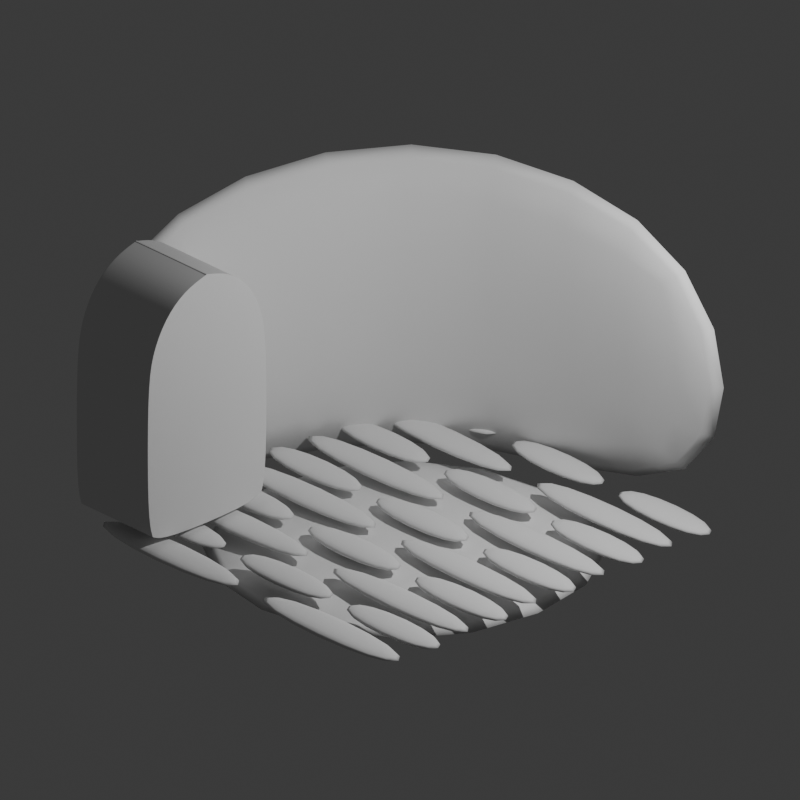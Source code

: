 # Source: Tiny_tings_-_kitchen2.blend  (saved by Blender 4.0.36; exported with 4.5.12 LTS)
import bpy
from mathutils import Matrix  # noqa: F401  (used for matrix-valued properties, if any)

bpy.ops.wm.read_factory_settings(use_empty=True)
scene = bpy.context.scene
scene.name = 'Scene'

# ---- collections
col_collection = bpy.data.collections.new('Collection'); scene.collection.children.link(col_collection)

# ---- world
world_world = bpy.data.worlds.new('World'); scene.world = world_world
world_world.use_nodes = True; world_world.node_tree.nodes.clear()
_N = world_world.node_tree.nodes; _L = world_world.node_tree.links
n0 = _N.new('ShaderNodeOutputWorld'); n0.name = 'World Output'; n0.location = (300, 300)
n1 = _N.new('ShaderNodeBackground'); n1.name = 'Background'; n1.location = (10, 300)
n1.inputs[0].default_value = (0.05088, 0.05088, 0.05088, 1.0)
_L.new(n1.outputs[0], n0.inputs[0])
n0.is_active_output = True
world_world.color = (0.05088, 0.05088, 0.05088)
world_world.use_sun_shadow = False
world_world.sun_shadow_jitter_overblur = 0.0

# ---- cameras
cam_camera = bpy.data.cameras.new('Camera')
cam_camera.type = 'ORTHO'
cam_camera.clip_end = 100.0
cam_camera.ortho_scale = 7.714

# ---- lights
light_light = bpy.data.lights.new('Light', 'POINT')
light_light.transmission_factor = 0.0
light_light.use_soft_falloff = False
light_light.energy = 1000.0
light_light.shadow_soft_size = 0.1
light_light.shadow_maximum_resolution = 0.006
light_light.use_absolute_resolution = True

# ---- meshes
me_cube_001 = bpy.data.meshes.new('Cube.001')
me_cube_001.from_pydata([(-1.2, -1.0, -1.0), (-1.2, -1.0, 1.0), (-1.2, 1.2, -1.0), (-1.2, 1.2, 1.0), (1.0, 1.2, -1.0), (1.0, 1.2, 1.0), (-1.0, -1.0, -1.0), (-1.0, -1.0, 1.0), (-1.0, 1.0, -1.0), (-1.0, 1.0, 1.0), (1.0, 1.0, -1.0), (1.0, 1.0, 1.0)], [], [(0, 1, 3, 2), (2, 3, 5, 4), (6, 8, 9, 7), (8, 10, 11, 9), (0, 2, 8, 6), (1, 0, 6, 7), (3, 1, 7, 9), (2, 4, 10, 8), (5, 3, 9, 11), (4, 5, 11, 10)])
me_cube_001.polygons.foreach_set('use_smooth', [True] * 10)
_uv = me_cube_001.uv_layers.new(name='UVMap')
_uv.uv.foreach_set('vector', [0.375, 0.0, 0.625, 0.0, 0.625, 0.25, 0.375, 0.25, 0.375, 0.25, 0.625, 0.25, 0.625, 0.5, 0.375, 0.5, 0.375, 0.0, 0.375, 0.25, 0.625, 0.25, 0.625, 0.0, 0.375, 0.25, 0.375, 0.5, 0.625, 0.5, 0.625, 0.25, 0.375, 0.0, 0.375, 0.25, 0.375, 0.25, 0.375, 0.0, 0.625, 0.0, 0.375, 0.0, 0.375, 0.0, 0.625, 0.0, 0.625, 0.25, 0.625, 0.0, 0.625, 0.0, 0.625, 0.25, 0.375, 0.25, 0.375, 0.5, 0.375, 0.5, 0.375, 0.25, 0.625, 0.5, 0.625, 0.25, 0.625, 0.25, 0.625, 0.5, 0.375, 0.5, 0.625, 0.5, 0.625, 0.5, 0.375, 0.5])
me_cube_001.update()
me_cube_002 = bpy.data.meshes.new('Cube.002')
me_cube_002.from_pydata([(-1.0, -1.0, -1.0), (-1.0, 1.0, -1.0), (1.0, -1.0, -1.0), (1.0, 1.0, -1.0), (-1.0, -1.0, -0.8), (-1.0, 1.0, -0.8), (1.0, -1.0, -0.8), (1.0, 1.0, -0.8)], [], [(1, 3, 2, 0), (5, 4, 6, 7), (1, 0, 4, 5), (3, 1, 5, 7), (2, 3, 7, 6), (0, 2, 6, 4)])
me_cube_002.polygons.foreach_set('use_smooth', [True] * 6)
_uv = me_cube_002.uv_layers.new(name='UVMap')
_uv.uv.foreach_set('vector', [0.125, 0.5, 0.375, 0.5, 0.375, 0.75, 0.125, 0.75, 0.125, 0.5, 0.125, 0.75, 0.375, 0.75, 0.375, 0.5, 0.125, 0.5, 0.125, 0.75, 0.125, 0.75, 0.125, 0.5, 0.375, 0.5, 0.125, 0.5, 0.125, 0.5, 0.375, 0.5, 0.375, 0.75, 0.375, 0.5, 0.375, 0.5, 0.375, 0.75, 0.125, 0.75, 0.375, 0.75, 0.375, 0.75, 0.125, 0.75])
me_cube_002.update()
me_cube_003 = bpy.data.meshes.new('Cube.003')
me_cube_003.from_pydata([(-1.0, -1.0, -0.8), (-1.0, 1.0, -0.8), (1.0, -1.0, -0.8), (1.0, 1.0, -0.8), (-1.0, -0.5859, -0.7247), (-1.0, -0.3966, -0.7247), (1.0, -0.1966, -0.7247), (1.0, -0.3859, -0.7247), (-1.0, -0.3859, -0.7247), (-1.0, -0.1966, -0.7247), (1.0, 0.003355, -0.7247), (1.0, -0.1859, -0.7247), (-1.0, -0.1859, -0.7247), (-1.0, 0.003355, -0.7247), (1.0, 0.2034, -0.7247), (1.0, 0.01408, -0.7247), (-1.0, 0.01408, -0.7247), (-1.0, 0.2034, -0.7247), (1.0, 0.4034, -0.7247), (1.0, 0.2141, -0.7247), (-1.0, 0.2141, -0.7247), (-1.0, 0.4034, -0.7247), (-1.0, 0.8034, -0.8), (-1.0, 0.8141, -0.8), (-1.0, 0.6034, -0.8), (-1.0, 0.6141, -0.8), (-1.0, 0.4034, -0.8), (-1.0, 0.4141, -0.8), (-1.0, 0.2034, -0.8), (-1.0, 0.2141, -0.8), (-1.0, 0.003355, -0.8), (-1.0, 0.01408, -0.8), (-1.0, -0.1966, -0.8), (-1.0, -0.1859, -0.8), (-1.0, -0.3966, -0.8), (-1.0, -0.3859, -0.8), (-1.0, -0.5966, -0.8), (-1.0, -0.5859, -0.8), (-1.0, -0.7966, -0.8), (-1.0, -0.7859, -0.8), (1.0, -0.7859, -0.8), (1.0, -0.7966, -0.8), (1.0, -0.5859, -0.8), (1.0, -0.5966, -0.8), (1.0, -0.3859, -0.8), (1.0, -0.3966, -0.8), (1.0, -0.1859, -0.8), (1.0, -0.1966, -0.8), (1.0, 0.01408, -0.8), (1.0, 0.003355, -0.8), (1.0, 0.2141, -0.8), (1.0, 0.2034, -0.8), (1.0, 0.4141, -0.8), (1.0, 0.4034, -0.8), (1.0, 0.6141, -0.8), (1.0, 0.6034, -0.8), (1.0, 0.8141, -0.8), (1.0, 0.8034, -0.8), (1.0, 0.6034, -0.7247), (1.0, 0.4141, -0.7247), (-1.0, 0.4141, -0.7247), (-1.0, 0.6034, -0.7247), (1.0, 0.8034, -0.7247), (1.0, 0.6141, -0.7247), (-1.0, 0.6141, -0.7247), (-1.0, 0.8034, -0.7247), (1.0, 1.0, -0.7247), (1.0, 0.8141, -0.7247), (-1.0, 0.8141, -0.7247), (-1.0, 1.0, -0.7247), (-0.3298, 0.01408, -0.8), (-0.3369, 0.01408, -0.8), (0.3369, 0.01408, -0.8), (0.3298, 0.01408, -0.8), (0.3298, 0.2034, -0.8), (0.3369, 0.2034, -0.8), (-0.3369, 0.2034, -0.8), (-0.3298, 0.2034, -0.8), (0.003536, -0.1859, -0.8), (-0.003536, -0.1859, -0.8), (-0.003536, 0.003355, -0.8), (0.003536, 0.003355, -0.8), (-0.3298, -0.3859, -0.8), (-0.3369, -0.3859, -0.8), (0.3369, -0.3859, -0.8), (0.3298, -0.3859, -0.8), (0.3298, -0.1966, -0.8), (0.3369, -0.1966, -0.8), (-0.3369, -0.1966, -0.8), (-0.3298, -0.1966, -0.8), (0.004163, -0.5859, -0.8), (-0.00291, -0.5859, -0.8), (-0.00291, -0.3966, -0.8), (0.004163, -0.3966, -0.8), (-0.3298, -0.7859, -0.8), (-0.3369, -0.7859, -0.8), (0.3369, -0.7859, -0.8), (0.3298, -0.7859, -0.8), (0.3298, -0.5966, -0.8), (0.3369, -0.5966, -0.8), (-0.3369, -0.5966, -0.8), (-0.3298, -0.5966, -0.8), (-0.003536, -0.7966, -0.8), (0.003536, -0.7966, -0.8), (0.003536, -1.0, -0.8), (-0.003536, -1.0, -0.8), (-0.002838, 0.4034, -0.8), (0.004235, 0.4034, -0.8), (0.004235, 0.2141, -0.8), (-0.002838, 0.2141, -0.8), (-0.3369, 0.6034, -0.8), (-0.3298, 0.6034, -0.8), (0.3298, 0.6034, -0.8), (0.3369, 0.6034, -0.8), (0.3369, 0.4141, -0.8), (0.3298, 0.4141, -0.8), (-0.3298, 0.4141, -0.8), (-0.3369, 0.4141, -0.8), (-0.003536, 0.8034, -0.8), (0.003536, 0.8034, -0.8), (0.003536, 0.6141, -0.8), (-0.003536, 0.6141, -0.8), (0.3298, 1.0, -0.8), (0.3369, 1.0, -0.8), (-0.3369, 1.0, -0.8), (-0.3298, 1.0, -0.8), (0.3369, 0.8141, -0.8), (0.3298, 0.8141, -0.8), (-0.3298, 0.8141, -0.8), (-0.3369, 0.8141, -0.8), (1.0, -0.5859, -0.7247), (1.0, -0.3966, -0.7247), (-1.0, -0.5966, -0.7247), (-1.0, -0.7859, -0.7247), (1.0, -0.7859, -0.7247), (1.0, -0.5966, -0.7247), (-1.0, -0.7966, -0.7247), (-1.0, -1.0, -0.7247), (1.0, -1.0, -0.7247), (1.0, -0.7966, -0.7247), (0.004235, 0.2141, -0.7247), (0.004235, 0.4034, -0.7247), (-0.002838, 0.4034, -0.7247), (-0.002838, 0.2141, -0.7247), (-0.3298, 0.8141, -0.7247), (-0.3298, 1.0, -0.7247), (-0.3369, 1.0, -0.7247), (-0.3369, 0.8141, -0.7247), (0.3369, 0.4141, -0.7247), (0.3369, 0.6034, -0.7247), (0.3298, 0.6034, -0.7247), (0.3298, 0.4141, -0.7247), (0.3369, 0.01408, -0.7247), (0.3369, 0.2034, -0.7247), (0.3298, 0.2034, -0.7247), (0.3298, 0.01408, -0.7247), (-0.3298, 0.01408, -0.7247), (-0.3298, 0.2034, -0.7247), (-0.3369, 0.2034, -0.7247), (-0.3369, 0.01408, -0.7247), (0.003536, -0.1859, -0.7247), (0.003536, 0.003355, -0.7247), (-0.003536, 0.003355, -0.7247), (-0.003536, -0.1859, -0.7247), (0.3369, 0.8141, -0.7247), (0.3369, 1.0, -0.7247), (0.3298, 1.0, -0.7247), (0.3298, 0.8141, -0.7247), (0.003536, 0.6141, -0.7247), (0.003536, 0.8034, -0.7247), (-0.003536, 0.8034, -0.7247), (-0.003536, 0.6141, -0.7247), (-0.3298, 0.4141, -0.7247), (-0.3298, 0.6034, -0.7247), (-0.3369, 0.6034, -0.7247), (-0.3369, 0.4141, -0.7247), (0.3369, -0.3859, -0.7247), (0.3369, -0.1966, -0.7247), (0.3298, -0.1966, -0.7247), (0.3298, -0.3859, -0.7247), (-0.3298, -0.3859, -0.7247), (-0.3298, -0.1966, -0.7247), (-0.3369, -0.1966, -0.7247), (-0.3369, -0.3859, -0.7247), (0.004163, -0.5859, -0.7247), (0.004163, -0.3966, -0.7247), (-0.00291, -0.3966, -0.7247), (-0.00291, -0.5859, -0.7247), (0.3369, -0.7859, -0.7247), (0.3369, -0.5966, -0.7247), (0.3298, -0.5966, -0.7247), (0.3298, -0.7859, -0.7247), (-0.3298, -0.7859, -0.7247), (-0.3298, -0.5966, -0.7247), (-0.3369, -0.5966, -0.7247), (-0.3369, -0.7859, -0.7247), (0.003536, -1.0, -0.7247), (0.003536, -0.7966, -0.7247), (-0.003536, -0.7966, -0.7247), (-0.003536, -1.0, -0.7247)], [], [(111, 112, 115, 116), (123, 3, 56, 126), (22, 118, 121, 25), (26, 106, 109, 29), (30, 80, 79, 33), (32, 88, 83, 35), (34, 92, 91, 37), (36, 100, 95, 39), (38, 102, 105, 0), (107, 53, 50, 108), (75, 51, 48, 72), (77, 74, 73, 70), (81, 49, 46, 78), (87, 47, 44, 84), (89, 86, 85, 82), (93, 45, 42, 90), (99, 43, 40, 96), (101, 98, 97, 94), (103, 41, 2, 104), (125, 122, 127, 128), (113, 55, 52, 114), (24, 110, 117, 27), (119, 57, 54, 120), (185, 184, 130, 131), (1, 124, 129, 23), (181, 180, 179, 178), (177, 176, 7, 6), (161, 160, 11, 10), (157, 156, 155, 154), (153, 152, 15, 14), (141, 140, 19, 18), (136, 137, 199, 198), (132, 133, 195, 194), (5, 4, 187, 186), (9, 8, 183, 182), (13, 12, 163, 162), (21, 20, 143, 142), (65, 64, 171, 170), (165, 164, 67, 66), (173, 172, 151, 150), (28, 76, 71, 31), (189, 188, 134, 135), (193, 192, 191, 190), (197, 196, 138, 139), (145, 144, 167, 166), (149, 148, 59, 58), (61, 60, 175, 174), (169, 168, 63, 62), (69, 68, 147, 146), (17, 16, 159, 158), (46, 49, 10, 11), (112, 111, 173, 150), (83, 88, 182, 183), (32, 35, 8, 9), (116, 115, 151, 172), (44, 47, 6, 7), (110, 24, 61, 174), (93, 90, 184, 185), (34, 37, 4, 5), (27, 117, 175, 60), (42, 45, 131, 130), (55, 113, 149, 58), (91, 92, 186, 187), (36, 39, 133, 132), (114, 52, 59, 148), (40, 43, 135, 134), (118, 22, 65, 170), (99, 96, 188, 189), (38, 0, 137, 136), (25, 121, 171, 64), (2, 41, 139, 138), (57, 119, 169, 62), (97, 98, 190, 191), (120, 54, 63, 168), (107, 108, 140, 141), (3, 123, 165, 66), (101, 94, 192, 193), (126, 56, 67, 164), (109, 106, 142, 143), (122, 125, 145, 166), (95, 100, 194, 195), (128, 127, 167, 144), (125, 128, 144, 145), (124, 1, 69, 146), (103, 104, 196, 197), (23, 129, 147, 68), (129, 124, 146, 147), (105, 102, 198, 199), (76, 28, 17, 158), (113, 114, 148, 149), (31, 71, 159, 16), (74, 77, 157, 154), (115, 112, 150, 151), (70, 73, 155, 156), (51, 75, 153, 14), (75, 72, 152, 153), (72, 48, 15, 152), (80, 30, 13, 162), (73, 74, 154, 155), (33, 79, 163, 12), (49, 81, 161, 10), (77, 70, 156, 157), (78, 46, 11, 160), (88, 32, 9, 182), (71, 76, 158, 159), (35, 83, 183, 8), (86, 89, 181, 178), (81, 78, 160, 161), (82, 85, 179, 180), (47, 87, 177, 6), (79, 80, 162, 163), (84, 44, 7, 176), (92, 34, 5, 186), (123, 126, 164, 165), (37, 91, 187, 4), (45, 93, 185, 131), (127, 122, 166, 167), (90, 42, 130, 184), (100, 36, 132, 194), (119, 120, 168, 169), (39, 95, 195, 133), (98, 101, 193, 190), (121, 118, 170, 171), (1, 23, 68, 69), (94, 97, 191, 192), (56, 3, 66, 67), (43, 99, 189, 135), (111, 116, 172, 173), (22, 25, 64, 65), (96, 40, 134, 188), (54, 57, 62, 63), (102, 38, 136, 198), (117, 110, 174, 175), (24, 27, 60, 61), (0, 105, 199, 137), (52, 55, 58, 59), (41, 103, 197, 139), (87, 84, 176, 177), (26, 29, 20, 21), (104, 2, 138, 196), (50, 53, 18, 19), (53, 107, 141, 18), (85, 86, 178, 179), (28, 31, 16, 17), (108, 50, 19, 140), (48, 51, 14, 15), (106, 26, 21, 142), (89, 82, 180, 181), (30, 33, 12, 13), (29, 109, 143, 20)])
me_cube_003.polygons.foreach_set('use_smooth', [True] * 150)
_uv = me_cube_003.uv_layers.new(name='UVMap')
_uv.uv.foreach_set('vector', [0.2088, 0.5496, 0.2912, 0.5496, 0.2912, 0.5732, 0.2088, 0.5732, 0.2921, 0.5, 0.375, 0.5, 0.375, 0.5232, 0.2921, 0.5232, 0.125, 0.5246, 0.2496, 0.5246, 0.2496, 0.5482, 0.125, 0.5482, 0.125, 0.5746, 0.2496, 0.5746, 0.2496, 0.5982, 0.125, 0.5982, 0.125, 0.6246, 0.2496, 0.6246, 0.2496, 0.6482, 0.125, 0.6482, 0.125, 0.6496, 0.2079, 0.6496, 0.2079, 0.6732, 0.125, 0.6732, 0.125, 0.6746, 0.2496, 0.6746, 0.2496, 0.6982, 0.125, 0.6982, 0.125, 0.6996, 0.2079, 0.6996, 0.2079, 0.7232, 0.125, 0.7232, 0.125, 0.7246, 0.2496, 0.7246, 0.2496, 0.75, 0.125, 0.75, 0.2505, 0.5746, 0.375, 0.5746, 0.375, 0.5982, 0.2505, 0.5982, 0.2921, 0.5996, 0.375, 0.5996, 0.375, 0.6232, 0.2921, 0.6232, 0.2088, 0.5996, 0.2912, 0.5996, 0.2912, 0.6232, 0.2088, 0.6232, 0.2504, 0.6246, 0.375, 0.6246, 0.375, 0.6482, 0.2504, 0.6482, 0.2921, 0.6496, 0.375, 0.6496, 0.375, 0.6732, 0.2921, 0.6732, 0.2088, 0.6496, 0.2912, 0.6496, 0.2912, 0.6732, 0.2088, 0.6732, 0.2505, 0.6746, 0.375, 0.6746, 0.375, 0.6982, 0.2505, 0.6982, 0.2921, 0.6996, 0.375, 0.6996, 0.375, 0.7232, 0.2921, 0.7232, 0.2088, 0.6996, 0.2912, 0.6996, 0.2912, 0.7232, 0.2088, 0.7232, 0.2504, 0.7246, 0.375, 0.7246, 0.375, 0.75, 0.2504, 0.75, 0.2088, 0.5, 0.2912, 0.5, 0.2912, 0.5232, 0.2088, 0.5232, 0.2921, 0.5496, 0.375, 0.5496, 0.375, 0.5732, 0.2921, 0.5732, 0.125, 0.5496, 0.2079, 0.5496, 0.2079, 0.5732, 0.125, 0.5732, 0.2504, 0.5246, 0.375, 0.5246, 0.375, 0.5482, 0.2504, 0.5482, 0.2505, 0.6746, 0.2505, 0.6982, 0.375, 0.6982, 0.375, 0.6746, 0.125, 0.5, 0.2079, 0.5, 0.2079, 0.5232, 0.125, 0.5232, 0.2088, 0.6496, 0.2088, 0.6732, 0.2912, 0.6732, 0.2912, 0.6496, 0.2921, 0.6496, 0.2921, 0.6732, 0.375, 0.6732, 0.375, 0.6496, 0.2504, 0.6246, 0.2504, 0.6482, 0.375, 0.6482, 0.375, 0.6246, 0.2088, 0.5996, 0.2088, 0.6232, 0.2912, 0.6232, 0.2912, 0.5996, 0.2921, 0.5996, 0.2921, 0.6232, 0.375, 0.6232, 0.375, 0.5996, 0.2505, 0.5746, 0.2505, 0.5982, 0.375, 0.5982, 0.375, 0.5746, 0.125, 0.7246, 0.125, 0.75, 0.2496, 0.75, 0.2496, 0.7246, 0.125, 0.6996, 0.125, 0.7232, 0.2079, 0.7232, 0.2079, 0.6996, 0.125, 0.6746, 0.125, 0.6982, 0.2496, 0.6982, 0.2496, 0.6746, 0.125, 0.6496, 0.125, 0.6732, 0.2079, 0.6732, 0.2079, 0.6496, 0.125, 0.6246, 0.125, 0.6482, 0.2496, 0.6482, 0.2496, 0.6246, 0.125, 0.5746, 0.125, 0.5982, 0.2496, 0.5982, 0.2496, 0.5746, 0.125, 0.5246, 0.125, 0.5482, 0.2496, 0.5482, 0.2496, 0.5246, 0.2921, 0.5, 0.2921, 0.5232, 0.375, 0.5232, 0.375, 0.5, 0.2088, 0.5496, 0.2088, 0.5732, 0.2912, 0.5732, 0.2912, 0.5496, 0.125, 0.5996, 0.2079, 0.5996, 0.2079, 0.6232, 0.125, 0.6232, 0.2921, 0.6996, 0.2921, 0.7232, 0.375, 0.7232, 0.375, 0.6996, 0.2088, 0.6996, 0.2088, 0.7232, 0.2912, 0.7232, 0.2912, 0.6996, 0.2504, 0.7246, 0.2504, 0.75, 0.375, 0.75, 0.375, 0.7246, 0.2088, 0.5, 0.2088, 0.5232, 0.2912, 0.5232, 0.2912, 0.5, 0.2921, 0.5496, 0.2921, 0.5732, 0.375, 0.5732, 0.375, 0.5496, 0.125, 0.5496, 0.125, 0.5732, 0.2079, 0.5732, 0.2079, 0.5496, 0.2504, 0.5246, 0.2504, 0.5482, 0.375, 0.5482, 0.375, 0.5246, 0.125, 0.5, 0.125, 0.5232, 0.2079, 0.5232, 0.2079, 0.5, 0.125, 0.5996, 0.125, 0.6232, 0.2079, 0.6232, 0.2079, 0.5996, 0.375, 0.6482, 0.375, 0.6246, 0.375, 0.6246, 0.375, 0.6482, 0.2912, 0.5496, 0.2088, 0.5496, 0.2088, 0.5496, 0.2912, 0.5496, 0.2079, 0.6732, 0.2079, 0.6496, 0.2079, 0.6496, 0.2079, 0.6732, 0.125, 0.6496, 0.125, 0.6732, 0.125, 0.6732, 0.125, 0.6496, 0.2088, 0.5732, 0.2912, 0.5732, 0.2912, 0.5732, 0.2088, 0.5732, 0.375, 0.6732, 0.375, 0.6496, 0.375, 0.6496, 0.375, 0.6732, 0.2079, 0.5496, 0.125, 0.5496, 0.125, 0.5496, 0.2079, 0.5496, 0.2505, 0.6746, 0.2505, 0.6982, 0.2505, 0.6982, 0.2505, 0.6746, 0.125, 0.6746, 0.125, 0.6982, 0.125, 0.6982, 0.125, 0.6746, 0.125, 0.5732, 0.2079, 0.5732, 0.2079, 0.5732, 0.125, 0.5732, 0.375, 0.6982, 0.375, 0.6746, 0.375, 0.6746, 0.375, 0.6982, 0.375, 0.5496, 0.2921, 0.5496, 0.2921, 0.5496, 0.375, 0.5496, 0.2496, 0.6982, 0.2496, 0.6746, 0.2496, 0.6746, 0.2496, 0.6982, 0.125, 0.6996, 0.125, 0.7232, 0.125, 0.7232, 0.125, 0.6996, 0.2921, 0.5732, 0.375, 0.5732, 0.375, 0.5732, 0.2921, 0.5732, 0.375, 0.7232, 0.375, 0.6996, 0.375, 0.6996, 0.375, 0.7232, 0.2496, 0.5246, 0.125, 0.5246, 0.125, 0.5246, 0.2496, 0.5246, 0.2921, 0.6996, 0.2921, 0.7232, 0.2921, 0.7232, 0.2921, 0.6996, 0.125, 0.7246, 0.125, 0.75, 0.125, 0.75, 0.125, 0.7246, 0.125, 0.5482, 0.2496, 0.5482, 0.2496, 0.5482, 0.125, 0.5482, 0.375, 0.75, 0.375, 0.7246, 0.375, 0.7246, 0.375, 0.75, 0.375, 0.5246, 0.2504, 0.5246, 0.2504, 0.5246, 0.375, 0.5246, 0.2912, 0.7232, 0.2912, 0.6996, 0.2912, 0.6996, 0.2912, 0.7232, 0.2504, 0.5482, 0.375, 0.5482, 0.375, 0.5482, 0.2504, 0.5482, 0.2505, 0.5746, 0.2505, 0.5982, 0.2505, 0.5982, 0.2505, 0.5746, 0.375, 0.5, 0.2921, 0.5, 0.2921, 0.5, 0.375, 0.5, 0.2088, 0.6996, 0.2088, 0.7232, 0.2088, 0.7232, 0.2088, 0.6996, 0.2921, 0.5232, 0.375, 0.5232, 0.375, 0.5232, 0.2921, 0.5232, 0.2496, 0.5982, 0.2496, 0.5746, 0.2496, 0.5746, 0.2496, 0.5982, 0.2912, 0.5, 0.2088, 0.5, 0.2088, 0.5, 0.2912, 0.5, 0.2079, 0.7232, 0.2079, 0.6996, 0.2079, 0.6996, 0.2079, 0.7232, 0.2088, 0.5232, 0.2912, 0.5232, 0.2912, 0.5232, 0.2088, 0.5232, 0.2088, 0.5, 0.2088, 0.5232, 0.2088, 0.5232, 0.2088, 0.5, 0.2079, 0.5, 0.125, 0.5, 0.125, 0.5, 0.2079, 0.5, 0.2504, 0.7246, 0.2504, 0.75, 0.2504, 0.75, 0.2504, 0.7246, 0.125, 0.5232, 0.2079, 0.5232, 0.2079, 0.5232, 0.125, 0.5232, 0.2079, 0.5232, 0.2079, 0.5, 0.2079, 0.5, 0.2079, 0.5232, 0.2496, 0.75, 0.2496, 0.7246, 0.2496, 0.7246, 0.2496, 0.75, 0.2079, 0.5996, 0.125, 0.5996, 0.125, 0.5996, 0.2079, 0.5996, 0.2921, 0.5496, 0.2921, 0.5732, 0.2921, 0.5732, 0.2921, 0.5496, 0.125, 0.6232, 0.2079, 0.6232, 0.2079, 0.6232, 0.125, 0.6232, 0.2912, 0.5996, 0.2088, 0.5996, 0.2088, 0.5996, 0.2912, 0.5996, 0.2912, 0.5732, 0.2912, 0.5496, 0.2912, 0.5496, 0.2912, 0.5732, 0.2088, 0.6232, 0.2912, 0.6232, 0.2912, 0.6232, 0.2088, 0.6232, 0.375, 0.5996, 0.2921, 0.5996, 0.2921, 0.5996, 0.375, 0.5996, 0.2921, 0.5996, 0.2921, 0.6232, 0.2921, 0.6232, 0.2921, 0.5996, 0.2921, 0.6232, 0.375, 0.6232, 0.375, 0.6232, 0.2921, 0.6232, 0.2496, 0.6246, 0.125, 0.6246, 0.125, 0.6246, 0.2496, 0.6246, 0.2912, 0.6232, 0.2912, 0.5996, 0.2912, 0.5996, 0.2912, 0.6232, 0.125, 0.6482, 0.2496, 0.6482, 0.2496, 0.6482, 0.125, 0.6482, 0.375, 0.6246, 0.2504, 0.6246, 0.2504, 0.6246, 0.375, 0.6246, 0.2088, 0.5996, 0.2088, 0.6232, 0.2088, 0.6232, 0.2088, 0.5996, 0.2504, 0.6482, 0.375, 0.6482, 0.375, 0.6482, 0.2504, 0.6482, 0.2079, 0.6496, 0.125, 0.6496, 0.125, 0.6496, 0.2079, 0.6496, 0.2079, 0.6232, 0.2079, 0.5996, 0.2079, 0.5996, 0.2079, 0.6232, 0.125, 0.6732, 0.2079, 0.6732, 0.2079, 0.6732, 0.125, 0.6732, 0.2912, 0.6496, 0.2088, 0.6496, 0.2088, 0.6496, 0.2912, 0.6496, 0.2504, 0.6246, 0.2504, 0.6482, 0.2504, 0.6482, 0.2504, 0.6246, 0.2088, 0.6732, 0.2912, 0.6732, 0.2912, 0.6732, 0.2088, 0.6732, 0.375, 0.6496, 0.2921, 0.6496, 0.2921, 0.6496, 0.375, 0.6496, 0.2496, 0.6482, 0.2496, 0.6246, 0.2496, 0.6246, 0.2496, 0.6482, 0.2921, 0.6732, 0.375, 0.6732, 0.375, 0.6732, 0.2921, 0.6732, 0.2496, 0.6746, 0.125, 0.6746, 0.125, 0.6746, 0.2496, 0.6746, 0.2921, 0.5, 0.2921, 0.5232, 0.2921, 0.5232, 0.2921, 0.5, 0.125, 0.6982, 0.2496, 0.6982, 0.2496, 0.6982, 0.125, 0.6982, 0.375, 0.6746, 0.2505, 0.6746, 0.2505, 0.6746, 0.375, 0.6746, 0.2912, 0.5232, 0.2912, 0.5, 0.2912, 0.5, 0.2912, 0.5232, 0.2505, 0.6982, 0.375, 0.6982, 0.375, 0.6982, 0.2505, 0.6982, 0.2079, 0.6996, 0.125, 0.6996, 0.125, 0.6996, 0.2079, 0.6996, 0.2504, 0.5246, 0.2504, 0.5482, 0.2504, 0.5482, 0.2504, 0.5246, 0.125, 0.7232, 0.2079, 0.7232, 0.2079, 0.7232, 0.125, 0.7232, 0.2912, 0.6996, 0.2088, 0.6996, 0.2088, 0.6996, 0.2912, 0.6996, 0.2496, 0.5482, 0.2496, 0.5246, 0.2496, 0.5246, 0.2496, 0.5482, 0.125, 0.5, 0.125, 0.5232, 0.125, 0.5232, 0.125, 0.5, 0.2088, 0.7232, 0.2912, 0.7232, 0.2912, 0.7232, 0.2088, 0.7232, 0.375, 0.5232, 0.375, 0.5, 0.375, 0.5, 0.375, 0.5232, 0.375, 0.6996, 0.2921, 0.6996, 0.2921, 0.6996, 0.375, 0.6996, 0.2088, 0.5496, 0.2088, 0.5732, 0.2088, 0.5732, 0.2088, 0.5496, 0.125, 0.5246, 0.125, 0.5482, 0.125, 0.5482, 0.125, 0.5246, 0.2921, 0.7232, 0.375, 0.7232, 0.375, 0.7232, 0.2921, 0.7232, 0.375, 0.5482, 0.375, 0.5246, 0.375, 0.5246, 0.375, 0.5482, 0.2496, 0.7246, 0.125, 0.7246, 0.125, 0.7246, 0.2496, 0.7246, 0.2079, 0.5732, 0.2079, 0.5496, 0.2079, 0.5496, 0.2079, 0.5732, 0.125, 0.5496, 0.125, 0.5732, 0.125, 0.5732, 0.125, 0.5496, 0.125, 0.75, 0.2496, 0.75, 0.2496, 0.75, 0.125, 0.75, 0.375, 0.5732, 0.375, 0.5496, 0.375, 0.5496, 0.375, 0.5732, 0.375, 0.7246, 0.2504, 0.7246, 0.2504, 0.7246, 0.375, 0.7246, 0.2921, 0.6496, 0.2921, 0.6732, 0.2921, 0.6732, 0.2921, 0.6496, 0.125, 0.5746, 0.125, 0.5982, 0.125, 0.5982, 0.125, 0.5746, 0.2504, 0.75, 0.375, 0.75, 0.375, 0.75, 0.2504, 0.75, 0.375, 0.5982, 0.375, 0.5746, 0.375, 0.5746, 0.375, 0.5982, 0.375, 0.5746, 0.2505, 0.5746, 0.2505, 0.5746, 0.375, 0.5746, 0.2912, 0.6732, 0.2912, 0.6496, 0.2912, 0.6496, 0.2912, 0.6732, 0.125, 0.5996, 0.125, 0.6232, 0.125, 0.6232, 0.125, 0.5996, 0.2505, 0.5982, 0.375, 0.5982, 0.375, 0.5982, 0.2505, 0.5982, 0.375, 0.6232, 0.375, 0.5996, 0.375, 0.5996, 0.375, 0.6232, 0.2496, 0.5746, 0.125, 0.5746, 0.125, 0.5746, 0.2496, 0.5746, 0.2088, 0.6496, 0.2088, 0.6732, 0.2088, 0.6732, 0.2088, 0.6496, 0.125, 0.6246, 0.125, 0.6482, 0.125, 0.6482, 0.125, 0.6246, 0.125, 0.5982, 0.2496, 0.5982, 0.2496, 0.5982, 0.125, 0.5982])
me_cube_003.update()
me_plane = bpy.data.meshes.new('Plane')
me_plane.from_pydata([(-1.0, -0.01055, 2.701), (-1.0, 1.0, 1.691), (-1.0, 0.3762, 2.624), (-1.0, 0.704, 2.405), (-1.0, 0.9231, 2.077), (-1.0, -1.0, 1.691), (-1.0, 0.01055, 2.701), (-1.0, -0.9231, 2.077), (-1.0, -0.704, 2.405), (-1.0, -0.3762, 2.624), (1.0, 0.01055, 2.701), (1.0, -1.0, 1.691), (1.0, -0.3762, 2.624), (1.0, -0.704, 2.405), (1.0, -0.9231, 2.077), (1.0, 1.0, 1.691), (1.0, -0.01055, 2.701), (1.0, 0.9231, 2.077), (1.0, 0.704, 2.405), (1.0, 0.3762, 2.624), (-1.0, -0.6995, 0.02674), (-1.0, -1.0, 0.3273), (-1.0, -0.912, 0.1148), (1.0, -1.0, 0.3273), (1.0, -0.6995, 0.02674), (1.0, -0.912, 0.1148), (-1.0, 1.0, 0.3273), (-1.0, 0.6995, 0.02674), (-1.0, 0.912, 0.1148), (1.0, 0.6995, 0.02674), (1.0, 1.0, 0.3273), (1.0, 0.912, 0.1148)], [], [(21, 23, 11, 5), (6, 10, 16, 0), (23, 25, 24, 29, 31, 30, 15, 17, 18, 19, 16, 10, 12, 13, 14, 11), (30, 26, 1, 15), (5, 11, 14, 7), (7, 14, 13, 8), (8, 13, 12, 9), (9, 12, 10, 6), (15, 1, 4, 17), (17, 4, 3, 18), (18, 3, 2, 19), (19, 2, 0, 16), (20, 27, 29, 24), (20, 24, 25, 22), (22, 25, 23, 21), (29, 27, 28, 31), (31, 28, 26, 30), (26, 28, 27, 20, 22, 21, 5, 7, 8, 9, 6, 0, 2, 3, 4, 1)])
me_plane.polygons.foreach_set('use_smooth', [True] * 18)
_uv = me_plane.uv_layers.new(name='UVMap')
_uv.uv.foreach_set('vector', [0.0, 0.0, 1.0, 0.0, 1.0, 0.0, 0.0, 0.0, 0.0, 0.5053, 1.0, 0.5053, 1.0, 0.4947, 0.0, 0.4947, 1.0, 0.0, 1.0, 0.01467, 1.0, 0.1503, 1.0, 0.8497, 1.0, 0.9853, 1.0, 1.0, 1.0, 1.0, 1.0, 0.9872, 1.0, 0.9507, 1.0, 0.6881, 1.0, 0.4947, 1.0, 0.5053, 1.0, 0.3119, 1.0, 0.04933, 1.0, 0.01282, 1.0, 0.0, 1.0, 1.0, 0.0, 1.0, 0.0, 1.0, 1.0, 1.0, 0.0, 0.0, 1.0, 0.0, 1.0, 0.01282, 0.0, 0.01282, 0.0, 0.01282, 1.0, 0.01282, 1.0, 0.04933, 0.0, 0.04933, 0.0, 0.04933, 1.0, 0.04933, 1.0, 0.3119, 0.0, 0.3119, 0.0, 0.3119, 1.0, 0.3119, 1.0, 0.5053, 0.0, 0.5053, 1.0, 1.0, 0.0, 1.0, 0.0, 0.9872, 1.0, 0.9872, 1.0, 0.9872, 0.0, 0.9872, 0.0, 0.9507, 1.0, 0.9507, 1.0, 0.9507, 0.0, 0.9507, 0.0, 0.6881, 1.0, 0.6881, 1.0, 0.6881, 0.0, 0.6881, 0.0, 0.4947, 1.0, 0.4947, 0.0, 0.1503, 0.0, 0.8497, 1.0, 0.8497, 1.0, 0.1503, 0.0, 0.1503, 1.0, 0.1503, 1.0, 0.01467, 0.0, 0.01467, 0.0, 0.01467, 1.0, 0.01467, 1.0, 0.0, 0.0, 0.0, 1.0, 0.8497, 0.0, 0.8497, 0.0, 0.9853, 1.0, 0.9853, 1.0, 0.9853, 0.0, 0.9853, 0.0, 1.0, 1.0, 1.0, 0.0, 1.0, 0.0, 0.9853, 0.0, 0.8497, 0.0, 0.1503, 0.0, 0.01467, 0.0, 0.0, 0.0, 0.0, 0.0, 0.01282, 0.0, 0.04933, 0.0, 0.3119, 0.0, 0.5053, 0.0, 0.4947, 0.0, 0.6881, 0.0, 0.9507, 0.0, 0.9872, 0.0, 1.0])
me_plane.update()

# ---- objects
ob_light = bpy.data.objects.new('Light', light_light)
ob_camera = bpy.data.objects.new('Camera', cam_camera)
ob_wall = bpy.data.objects.new('WALL', me_cube_001)
ob_floor = bpy.data.objects.new('FLOOR', me_cube_002)
ob_floor_001 = bpy.data.objects.new('FLOOR.001', me_cube_003)
ob_plane = bpy.data.objects.new('Plane', me_plane)

# ---- transforms, parenting, visibility, modifiers, constraints
ob_light.location = (4.076, 1.005, 5.904)
ob_light.rotation_euler = (0.6503, 0.05522, 1.866)
ob_light.lock_rotations_4d = False
ob_light.empty_display_type = 'ARROWS'
ob_light.color = (0.0, 0.0, 0.0, 0.0)
ob_light.lineart.crease_threshold = 0.0
ob_camera.location = (6.7, -6.365, 6.385)
ob_camera.rotation_euler = (1.11, 0.0, 0.8151)
ob_camera.lock_rotations_4d = False
ob_camera.empty_display_type = 'ARROWS'
ob_camera.color = (0.0, 0.0, 0.0, 0.0)
ob_camera.display_type = 'WIRE'
ob_camera.lineart.crease_threshold = 0.0
ob_wall.location = (0.0, 0.0, 1.76)
ob_wall.scale = (2.25, 2.25, 1.75)
_m = ob_wall.modifiers.new('Bevel', 'BEVEL')
_m.width = 1.0
_m.width_pct = 1.0
_m.segments = 2
_m.limit_method = 'WEIGHT'
_m.profile = 1.0
_m = ob_wall.modifiers.new('Subdivision', 'SUBSURF')
_m.levels = 2
ob_floor.location = (0.0, 0.0, 1.76)
ob_floor.scale = (2.25, 2.25, 1.75)
_m = ob_floor.modifiers.new('Bevel', 'BEVEL')
_m.width = 1.0
_m.width_pct = 1.0
_m.segments = 2
_m.limit_method = 'WEIGHT'
_m.profile = 1.0
_m = ob_floor.modifiers.new('Subdivision', 'SUBSURF')
_m.levels = 2
ob_floor_001.location = (0.0, 0.0, 1.76)
ob_floor_001.scale = (2.25, 2.25, 1.75)
_m = ob_floor_001.modifiers.new('Bevel', 'BEVEL')
_m.width = 1.0
_m.width_pct = 1.0
_m.segments = 2
_m.limit_method = 'WEIGHT'
_m.profile = 1.0
_m = ob_floor_001.modifiers.new('Subdivision', 'SUBSURF')
_m.levels = 2
ob_plane.location = (-1.74, -1.439, 0.4916)
ob_plane.scale = (0.4997, 0.7876, 1.0)
_m = ob_plane.modifiers.new('Bevel', 'BEVEL')
_m.segments = 2
_m = ob_plane.modifiers.new('Subdivision', 'SUBSURF')
_m.levels = 2

# ---- collection membership
col_collection.objects.link(ob_light)
col_collection.objects.link(ob_camera)
col_collection.objects.link(ob_wall)
col_collection.objects.link(ob_floor)
col_collection.objects.link(ob_floor_001)
col_collection.objects.link(ob_plane)

# ---- scene / render settings (as saved in the file)
scene.camera = ob_camera
scene.frame_start = 1; scene.frame_end = 250; scene.frame_set(1)
scene.render.engine = 'BLENDER_EEVEE_NEXT'
scene.render.resolution_y = 1920
scene.cycles.sampling_pattern = 'TABULATED_SOBOL'
bpy.context.view_layer.update()
